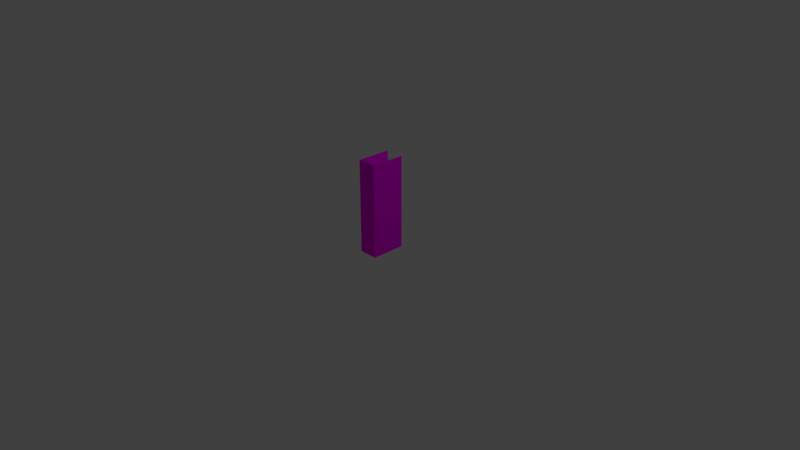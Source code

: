# Source: Regal_schmal.blend  (saved by Blender 2.79.0; exported with 4.5.12 LTS)
import bpy
from mathutils import Matrix  # noqa: F401  (used for matrix-valued properties, if any)

bpy.ops.wm.read_factory_settings(use_empty=True)
scene = bpy.context.scene
scene.name = 'Scene'

# ---- collections
col_collection_1 = bpy.data.collections.new('Collection 1'); scene.collection.children.link(col_collection_1)

# ---- images (referenced by path relative to the original .blend; pixels are not part of the script)
import os
ASSET_DIR = os.environ.get("B2B_ASSET_DIR", "")  # directory of the original .blend (textures are referenced by path, not embedded)
HERE = os.path.dirname(os.path.abspath(__file__))  # packed textures are extracted next to this script under _unpacked/

def load_image(name, relpath, width, height, colorspace="sRGB"):
    """Load a texture the original file referenced (path relative to the .blend, or extracted next to this script)."""
    p = next((c for c in (os.path.join(HERE, relpath), os.path.join(ASSET_DIR, relpath)) if relpath and os.path.exists(c)), "")
    if p:
        img = bpy.data.images.load(p, check_existing=True)
        img.name = name
    else:  # same state as the original file: an image datablock whose file is absent (Cycles renders it pink)
        img = bpy.data.images.new(name, width, height)
        img.source = "FILE"
        img.filepath = "//" + (relpath or name)
    img.colorspace_settings.name = colorspace
    return img
img_wood_texture_vector_jpg = load_image('wood-texture-vector.jpg', 'wood-texture-vector.jpg', 1024, 1024, 'sRGB')

# ---- materials (node trees are filled in below, after node groups)
mat_material = bpy.data.materials.new('Material')
mat_material.alpha_threshold = 0.0
mat_material.roughness = 0.5

# ---- material node trees
mat_material.use_nodes = True; mat_material.node_tree.nodes.clear()
_N = mat_material.node_tree.nodes; _L = mat_material.node_tree.links
n0 = _N.new('ShaderNodeOutputMaterial'); n0.name = 'Material Output'; n0.location = (300, 300)
n1 = _N.new('ShaderNodeBsdfDiffuse'); n1.name = 'Diffuse BSDF'; n1.location = (-29, 343)
n2 = _N.new('ShaderNodeTexEnvironment'); n2.name = 'Environment Texture'; n2.location = (-324, 319)
n2.width = 140
n2.image = img_wood_texture_vector_jpg
_L.new(n1.outputs[0], n0.inputs[0])
_L.new(n2.outputs[0], n1.inputs[0])
n0.is_active_output = True

# ---- world
world_world = bpy.data.worlds.new('World'); scene.world = world_world
world_world.color = (0.05088, 0.05088, 0.05088)
world_world.use_sun_shadow = False
world_world.sun_shadow_jitter_overblur = 0.0
world_world.cycles.sampling_method = 'MANUAL'

# ---- cameras
cam_camera = bpy.data.cameras.new('Camera')
cam_camera.clip_end = 100.0
cam_camera.lens = 35.0
cam_camera.sensor_width = 32.0
cam_camera.sensor_height = 18.0
cam_camera.ortho_scale = 7.314
cam_camera.dof.focus_distance = 0.0

# ---- lights
light_lamp = bpy.data.lights.new('Lamp', 'POINT')
light_lamp.transmission_factor = 0.0
light_lamp.cutoff_distance = 30.0
light_lamp.energy = 100.0
light_lamp.shadow_buffer_clip_start = 1.001
light_lamp.shadow_soft_size = 0.1
light_lamp.shadow_maximum_resolution = 0.006
light_lamp.use_absolute_resolution = True

# ---- meshes
me_cube = bpy.data.meshes.new('Cube')
me_cube.from_pydata([(0.1212, 0.01909, 1.267), (0.1212, -0.01909, 1.267), (-0.1212, -0.01909, 1.267), (-0.1212, 0.01909, 1.267), (0.1212, 0.01909, 0.3437), (0.1212, 0.01909, 0.7118), (0.1212, 0.01909, 1.08), (-0.1212, 0.01909, 0.3437), (-0.1212, 0.01909, 0.7118), (-0.1212, 0.01909, 1.08), (0.1212, 0.01909, 1.1), (-0.1212, 0.01909, 1.1), (0.1212, 0.01909, 0.7318), (-0.1212, 0.01909, 0.7318), (0.1212, 0.01909, 0.3644), (-0.1212, 0.01909, 0.3644), (0.1212, 0.4491, 0.3437), (-0.1212, 0.4491, 0.3437), (0.1212, 0.4491, 0.3644), (-0.1212, 0.4491, 0.3644), (0.1212, 0.4491, 0.7118), (-0.1212, 0.4491, 0.7118), (0.1212, 0.4491, 0.7318), (-0.1212, 0.4491, 0.7318), (0.1212, 0.4491, 1.08), (-0.1212, 0.4491, 1.08), (0.1212, 0.4491, 1.1), (-0.1212, 0.4491, 1.1), (0.1212, 0.01909, 0.01706), (0.1212, -0.01909, 0.01706), (-0.1212, -0.01909, 0.01706), (-0.1212, 0.01909, 0.01706), (0.1297, 0.01909, 1.1), (0.1297, 0.01909, 1.267), (0.1297, -0.01909, 1.1), (0.1297, -0.01909, 1.267), (0.1297, 0.01909, 0.3437), (0.1297, -0.01909, 0.3437), (0.1297, 0.01909, 0.7118), (0.1297, -0.01909, 0.7118), (0.1297, 0.01909, 1.08), (0.1297, -0.01909, 1.08), (0.1297, 0.01909, 0.7318), (0.1297, -0.01909, 0.7318), (0.1297, 0.01909, 0.3644), (0.1297, -0.01909, 0.3644), (0.1297, 0.01909, 0.01706), (0.1297, -0.01909, 0.01706), (-0.1297, -0.01909, 1.1), (-0.1297, -0.01909, 1.267), (-0.1297, 0.01909, 1.1), (-0.1297, 0.01909, 1.267), (-0.1297, -0.01909, 0.3437), (-0.1297, 0.01909, 0.3437), (-0.1297, -0.01909, 0.7118), (-0.1297, 0.01909, 0.7118), (-0.1297, -0.01909, 1.08), (-0.1297, 0.01909, 1.08), (-0.1297, -0.01909, 0.7318), (-0.1297, 0.01909, 0.7318), (-0.1297, -0.01909, 0.3644), (-0.1297, 0.01909, 0.3644), (-0.1297, -0.01909, 0.01706), (-0.1297, 0.01909, 0.01706), (-0.1212, 0.4491, 1.1), (-0.1212, 0.4491, 1.267), (-0.1297, 0.4491, 1.267), (-0.1297, 0.4491, 1.1), (-0.1212, 0.4491, 1.08), (-0.1212, 0.4491, 0.7118), (-0.1212, 0.4491, 0.7318), (-0.1297, 0.4491, 0.7118), (-0.1212, 0.4491, 0.3437), (-0.1212, 0.4491, 0.3644), (-0.1297, 0.4491, 0.3644), (-0.1212, 0.4491, 0.01706), (-0.1297, 0.4491, 1.08), (-0.1297, 0.4491, 0.7318), (-0.1297, 0.4491, 0.3437), (-0.1297, 0.4491, 0.01706), (0.1212, 0.01909, 1.1), (0.1212, 0.01909, 1.267), (0.1297, 0.01909, 1.08), (0.1212, 0.01909, 1.08), (0.1297, 0.01909, 1.1), (0.1212, 0.01909, 0.7118), (0.1212, 0.01909, 0.7318), (0.1212, 0.01909, 0.3437), (0.1212, 0.01909, 0.3644), (0.1212, 0.01909, 0.01706), (0.1297, 0.01909, 0.01706), (0.1297, 0.01909, 1.267), (0.1297, 0.01909, 0.7118), (0.1297, 0.01909, 0.7318), (0.1297, 0.01909, 0.3437), (0.1297, 0.01909, 0.3644), (0.1212, 0.4491, 1.1), (0.1212, 0.4491, 1.267), (0.1297, 0.4491, 1.08), (0.1212, 0.4491, 1.08), (0.1297, 0.4491, 1.1), (0.1212, 0.4491, 0.7118), (0.1212, 0.4491, 0.7318), (0.1212, 0.4491, 0.3437), (0.1212, 0.4491, 0.3644), (0.1212, 0.4491, 0.01706), (0.1297, 0.4491, 0.01706), (0.1297, 0.4491, 1.267), (0.1297, 0.4491, 0.7118), (0.1297, 0.4491, 0.7318), (0.1297, 0.4491, 0.3437), (0.1297, 0.4491, 0.3644), (0.1297, -0.01909, -0.002938), (0.1212, -0.01909, -0.002938), (0.1212, 0.01909, -0.002938), (0.1297, 0.01909, -0.002938), (-0.1212, 0.01909, -0.002938), (-0.1212, -0.01909, -0.002938), (-0.1297, -0.01909, -0.002938), (-0.1297, 0.01909, -0.002938), (-0.1212, 0.4491, -0.002938), (-0.1297, 0.4491, -0.002938), (0.1212, 0.01909, -0.002938), (0.1297, 0.01909, -0.002938), (0.1212, 0.4491, -0.002938), (0.1297, 0.4491, -0.002938)], [], [(0, 3, 2, 1), (0, 1, 35, 33), (6, 9, 25, 24), (12, 5, 20, 22), (14, 4, 16, 18), (0, 10, 11, 3), (28, 4, 87, 89), (14, 5, 85, 88), (7, 31, 75, 72), (18, 16, 17, 19), (15, 14, 18, 19), (4, 7, 17, 16), (7, 15, 19, 17), (22, 20, 21, 23), (13, 12, 22, 23), (8, 13, 23, 21), (5, 8, 21, 20), (26, 24, 25, 27), (9, 11, 27, 25), (11, 10, 26, 27), (10, 6, 24, 26), (3, 11, 64, 65), (8, 5, 14, 15), (4, 14, 88, 87), (9, 6, 12, 13), (7, 4, 28, 31), (46, 47, 112, 115), (106, 90, 123, 125), (32, 33, 35, 34), (40, 32, 34, 41), (38, 42, 43, 39), (36, 44, 45, 37), (39, 45, 44, 38), (41, 43, 42, 40), (36, 37, 47, 46), (5, 12, 86, 85), (40, 42, 93, 82), (6, 10, 80, 83), (42, 38, 92, 93), (48, 49, 51, 50), (56, 48, 50, 57), (54, 58, 59, 55), (52, 60, 61, 53), (55, 61, 60, 54), (57, 59, 58, 56), (52, 53, 63, 62), (57, 50, 67, 76), (8, 15, 73, 69), (51, 3, 65, 66), (53, 61, 74, 78), (2, 3, 51, 49), (72, 75, 79, 78), (65, 64, 67, 66), (69, 73, 74, 71), (64, 68, 76, 67), (68, 70, 77, 76), (70, 69, 71, 77), (73, 72, 78, 74), (50, 51, 66, 67), (61, 55, 71, 74), (55, 59, 77, 71), (59, 57, 76, 77), (11, 9, 68, 64), (9, 13, 70, 68), (13, 8, 69, 70), (15, 7, 72, 73), (63, 53, 78, 79), (83, 80, 96, 99), (89, 87, 103, 105), (94, 90, 106, 110), (86, 83, 99, 102), (82, 93, 109, 98), (80, 81, 97, 96), (88, 85, 101, 104), (44, 36, 94, 95), (12, 6, 83, 86), (36, 46, 90, 94), (10, 0, 81, 80), (0, 33, 91, 81), (32, 40, 82, 84), (33, 32, 84, 91), (38, 44, 95, 92), (46, 28, 89, 90), (103, 104, 111, 110), (101, 102, 109, 108), (99, 96, 100, 98), (105, 103, 110, 106), (104, 101, 108, 111), (102, 99, 98, 109), (96, 97, 107, 100), (91, 84, 100, 107), (84, 82, 98, 100), (85, 86, 102, 101), (93, 92, 108, 109), (87, 88, 104, 103), (95, 94, 110, 111), (89, 28, 114, 122), (81, 91, 107, 97), (92, 95, 111, 108), (29, 28, 114, 113), (113, 114, 115, 112), (116, 119, 121, 120), (116, 117, 118, 119), (123, 122, 124, 125), (122, 114, 116, 120, 124), (75, 105, 124, 120), (90, 89, 122, 123), (62, 63, 119, 118), (63, 79, 121, 119), (28, 89, 105, 75, 31), (28, 46, 115, 114), (31, 30, 117, 116), (79, 75, 120, 121), (105, 106, 125, 124), (113, 114, 116, 117), (1, 2, 49, 48, 56, 58, 54, 60, 52, 62, 118, 117, 113, 112, 47, 37, 45, 39, 43, 41, 34, 35)])
_uv = me_cube.uv_layers.new(name='UVMap')
_uv.uv.foreach_set('vector', [0.3877, 0.3851, 0.3877, 0.6384, 0.3797, 0.6384, 0.3797, 0.3851, 0.3877, 0.3851, 0.3797, 0.3851, 0.3797, 0.3763, 0.3877, 0.3763, 0.6635, 0.3763, 0.6635, 0.6296, 0.573, 0.6296, 0.573, 0.3763, 0.2704, 0.8711, 0.2662, 0.8711, 0.2662, 0.7452, 0.2704, 0.7452, 0.2482, 0.7452, 0.2526, 0.7452, 0.2526, 0.8711, 0.2482, 0.8711, 0.4829, 0.3587, 0.4829, 0.3083, 0.6602, 0.3083, 0.6602, 0.3587, 0.0, 0.0, 0.0, 0.0, 0.0, 0.0, 0.0, 0.0, 0.0, 0.0, 0.0, 0.0, 0.0, 0.0, 0.0, 0.0, 0.1842, 0.6467, 0.1842, 0.7423, 0.0937, 0.7423, 0.0937, 0.6467, 0.6758, 0.3763, 0.6802, 0.3763, 0.6802, 0.6296, 0.6758, 0.6296, 0.4804, 0.8858, 0.4804, 0.6325, 0.5709, 0.6325, 0.5709, 0.8858, 0.4622, 0.6501, 0.4622, 0.9034, 0.3716, 0.9034, 0.3716, 0.6501, 0.2769, 0.8711, 0.2725, 0.8711, 0.2725, 0.7452, 0.2769, 0.7452, 0.6758, 0.6325, 0.68, 0.6325, 0.68, 0.8858, 0.6758, 0.8858, 0.4956, 0.2548, 0.4956, 0.001464, 0.5862, 0.001464, 0.5862, 0.2548, 0.2589, 0.8711, 0.2547, 0.8711, 0.2547, 0.7452, 0.2589, 0.7452, 0.6635, 0.6325, 0.6635, 0.8858, 0.573, 0.8858, 0.573, 0.6325, 0.6821, 0.6325, 0.6863, 0.6325, 0.6863, 0.8858, 0.6821, 0.8858, 0.01157, 0.877, 0.007365, 0.877, 0.007365, 0.7511, 0.01157, 0.7511, 0.4804, 0.6296, 0.4804, 0.3763, 0.5709, 0.3763, 0.5709, 0.6296, 0.005259, 0.877, 0.001053, 0.877, 0.001053, 0.7511, 0.005259, 0.7511, 0.1842, 0.3763, 0.1842, 0.4253, 0.0937, 0.4253, 0.0937, 0.3763, 0.6598, 0.673, 0.4824, 0.673, 0.4824, 0.5685, 0.6598, 0.5685, 0.0, 0.0, 0.0, 0.0, 0.0, 0.0, 0.0, 0.0, 0.6602, 0.4664, 0.4829, 0.4664, 0.4829, 0.3617, 0.6602, 0.3617, 0.6598, 0.5655, 0.4824, 0.5655, 0.4824, 0.4672, 0.6598, 0.4672, 0.8967, 0.6291, 0.8887, 0.6291, 0.8887, 0.6232, 0.8967, 0.6232, 0.9875, 0.6291, 0.897, 0.6291, 0.897, 0.6232, 0.9875, 0.6232, 0.8967, 0.946, 0.8967, 0.9951, 0.8887, 0.9951, 0.8887, 0.946, 0.8967, 0.9402, 0.8967, 0.946, 0.8887, 0.946, 0.8887, 0.9402, 0.8967, 0.8324, 0.8967, 0.8383, 0.8887, 0.8383, 0.8887, 0.8324, 0.8967, 0.7247, 0.8967, 0.7307, 0.8887, 0.7307, 0.8887, 0.7247, 0.8887, 0.8324, 0.8887, 0.7307, 0.8967, 0.7307, 0.8967, 0.8324, 0.8887, 0.9402, 0.8887, 0.8383, 0.8967, 0.8383, 0.8967, 0.9402, 0.8967, 0.7247, 0.8887, 0.7247, 0.8887, 0.6291, 0.8967, 0.6291, 0.0, 0.0, 0.0, 0.0, 0.0, 0.0, 0.0, 0.0, 0.0, 0.0, 0.0, 0.0, 0.0, 0.0, 0.0, 0.0, 0.0, 0.0, 0.0, 0.0, 0.0, 0.0, 0.0, 0.0, 0.0, 0.0, 0.0, 0.0, 0.0, 0.0, 0.0, 0.0, 0.6932, 0.9467, 0.6932, 0.9958, 0.6851, 0.9958, 0.6851, 0.9467, 0.6932, 0.9409, 0.6932, 0.9467, 0.6851, 0.9467, 0.6851, 0.9409, 0.6932, 0.8331, 0.6932, 0.839, 0.6851, 0.839, 0.6851, 0.8331, 0.6932, 0.7254, 0.6932, 0.7314, 0.6851, 0.7314, 0.6851, 0.7254, 0.6851, 0.8331, 0.6851, 0.7314, 0.6932, 0.7314, 0.6932, 0.8331, 0.6851, 0.9409, 0.6851, 0.839, 0.6932, 0.839, 0.6932, 0.9409, 0.6932, 0.7254, 0.6851, 0.7254, 0.6851, 0.6298, 0.6932, 0.6298, 0.6858, 0.9409, 0.6858, 0.9467, 0.5953, 0.9467, 0.5953, 0.9409, 0.1842, 0.5389, 0.1842, 0.6406, 0.0937, 0.6406, 0.0937, 0.5389, 0.3877, 0.6471, 0.3877, 0.6384, 0.4783, 0.6384, 0.4783, 0.6471, 0.6858, 0.7254, 0.6858, 0.7314, 0.5953, 0.7314, 0.5953, 0.7254, 0.3797, 0.6384, 0.3877, 0.6384, 0.3877, 0.6471, 0.3797, 0.6471, 0.2043, 0.2719, 0.2043, 0.3675, 0.198, 0.3675, 0.198, 0.2719, 0.2043, 0.001464, 0.2043, 0.05052, 0.198, 0.05052, 0.198, 0.001464, 0.2043, 0.1641, 0.2043, 0.2658, 0.198, 0.2658, 0.198, 0.1641, 0.2043, 0.05052, 0.2043, 0.05637, 0.198, 0.05637, 0.198, 0.05052, 0.2043, 0.05637, 0.2043, 0.1583, 0.198, 0.1583, 0.198, 0.05637, 0.2043, 0.1583, 0.2043, 0.1641, 0.198, 0.1641, 0.198, 0.1583, 0.2043, 0.2658, 0.2043, 0.2719, 0.198, 0.2719, 0.198, 0.2658, 0.6858, 0.9467, 0.6858, 0.9958, 0.5953, 0.9958, 0.5953, 0.9467, 0.6858, 0.7314, 0.6858, 0.8331, 0.5953, 0.8331, 0.5953, 0.7314, 0.6858, 0.8331, 0.6858, 0.839, 0.5953, 0.839, 0.5953, 0.8331, 0.6858, 0.839, 0.6858, 0.9409, 0.5953, 0.9409, 0.5953, 0.839, 0.1842, 0.4253, 0.1842, 0.4312, 0.0937, 0.4312, 0.0937, 0.4253, 0.1842, 0.4312, 0.1842, 0.5331, 0.0937, 0.5331, 0.0937, 0.4312, 0.1842, 0.5331, 0.1842, 0.5389, 0.0937, 0.5389, 0.0937, 0.5331, 0.1842, 0.6406, 0.1842, 0.6467, 0.0937, 0.6467, 0.0937, 0.6406, 0.6858, 0.6298, 0.6858, 0.7254, 0.5953, 0.7254, 0.5953, 0.6298, 0.2769, 0.6874, 0.2769, 0.6932, 0.1863, 0.6932, 0.1863, 0.6874, 0.2769, 0.3763, 0.2769, 0.4719, 0.1863, 0.4719, 0.1863, 0.3763, 0.897, 0.7247, 0.897, 0.6291, 0.9875, 0.6291, 0.9875, 0.7247, 0.2769, 0.5855, 0.2769, 0.6874, 0.1863, 0.6874, 0.1863, 0.5855, 0.897, 0.9402, 0.897, 0.8383, 0.9875, 0.8383, 0.9875, 0.9402, 0.2769, 0.6932, 0.2769, 0.7423, 0.1863, 0.7423, 0.1863, 0.6932, 0.2769, 0.4779, 0.2769, 0.5796, 0.1863, 0.5796, 0.1863, 0.4779, 0.0, 0.0, 0.0, 0.0, 0.0, 0.0, 0.0, 0.0, 0.0, 0.0, 0.0, 0.0, 0.0, 0.0, 0.0, 0.0, 0.0, 0.0, 0.0, 0.0, 0.0, 0.0, 0.0, 0.0, 0.0, 0.0, 0.0, 0.0, 0.0, 0.0, 0.0, 0.0, 0.0, 0.0, 0.0, 0.0, 0.0, 0.0, 0.0, 0.0, 0.0, 0.0, 0.0, 0.0, 0.0, 0.0, 0.0, 0.0, 0.0, 0.0, 0.0, 0.0, 0.0, 0.0, 0.0, 0.0, 0.0, 0.0, 0.0, 0.0, 0.0, 0.0, 0.0, 0.0, 0.0, 0.0, 0.0, 0.0, 0.0, 0.0, 0.0, 0.0, 0.3865, 0.2719, 0.3865, 0.2658, 0.3928, 0.2658, 0.3928, 0.2719, 0.3865, 0.1641, 0.3865, 0.1583, 0.3928, 0.1583, 0.3928, 0.1641, 0.3865, 0.05637, 0.3865, 0.05052, 0.3928, 0.05052, 0.3928, 0.05637, 0.3865, 0.3675, 0.3865, 0.2719, 0.3928, 0.2719, 0.3928, 0.3675, 0.3865, 0.2658, 0.3865, 0.1641, 0.3928, 0.1641, 0.3928, 0.2658, 0.3865, 0.1583, 0.3865, 0.05637, 0.3928, 0.05637, 0.3928, 0.1583, 0.3865, 0.05052, 0.3865, 0.001464, 0.3928, 0.001464, 0.3928, 0.05052, 0.897, 0.9951, 0.897, 0.946, 0.9875, 0.946, 0.9875, 0.9951, 0.897, 0.946, 0.897, 0.9402, 0.9875, 0.9402, 0.9875, 0.946, 0.2769, 0.5796, 0.2769, 0.5855, 0.1863, 0.5855, 0.1863, 0.5796, 0.897, 0.8383, 0.897, 0.8324, 0.9875, 0.8324, 0.9875, 0.8383, 0.2769, 0.4719, 0.2769, 0.4779, 0.1863, 0.4779, 0.1863, 0.4719, 0.897, 0.7307, 0.897, 0.7247, 0.9875, 0.7247, 0.9875, 0.7307, 0.0, 0.0, 0.0, 0.0, 0.0, 0.0, 0.0, 0.0, 0.2398, 0.7452, 0.2461, 0.7452, 0.2461, 0.8711, 0.2398, 0.8711, 0.897, 0.8324, 0.897, 0.7307, 0.9875, 0.7307, 0.9875, 0.8324, 0.4956, 0.2971, 0.4956, 0.2859, 0.4998, 0.2859, 0.4998, 0.2971, 0.5019, 0.2577, 0.5019, 0.2689, 0.4956, 0.2689, 0.4956, 0.2577, 0.287, 0.3851, 0.287, 0.3763, 0.3776, 0.3763, 0.3776, 0.3851, 0.287, 0.3851, 0.279, 0.3851, 0.279, 0.3763, 0.287, 0.3763, 0.287, 0.6471, 0.287, 0.6384, 0.3776, 0.6384, 0.3776, 0.6471, 0.287, 0.6384, 0.287, 0.6384, 0.287, 0.3851, 0.3776, 0.3851, 0.3776, 0.6384, 0.2043, 0.3675, 0.3865, 0.3675, 0.3865, 0.3733, 0.2043, 0.3733, 0.4998, 0.3, 0.4998, 0.3088, 0.4956, 0.3088, 0.4956, 0.3, 0.6932, 0.6298, 0.6851, 0.6298, 0.6851, 0.6239, 0.6932, 0.6239, 0.6858, 0.6298, 0.5953, 0.6298, 0.5953, 0.6239, 0.6858, 0.6239, 0.279, 0.6501, 0.279, 0.6501, 0.3695, 0.6501, 0.3695, 0.9034, 0.279, 0.9034, 0.4956, 0.3205, 0.4956, 0.3117, 0.4998, 0.3117, 0.4998, 0.3205, 0.4956, 0.283, 0.4956, 0.2718, 0.4998, 0.2718, 0.4998, 0.283, 0.198, 0.3675, 0.2043, 0.3675, 0.2043, 0.3733, 0.198, 0.3733, 0.3865, 0.3675, 0.3928, 0.3675, 0.3928, 0.3733, 0.3865, 0.3733, 0.4643, 0.6501, 0.4723, 0.6501, 0.4723, 0.9034, 0.4643, 0.9034, 0.8821, 0.9958, 0.6999, 0.9958, 0.6936, 0.9958, 0.6936, 0.9467, 0.6936, 0.9409, 0.6936, 0.839, 0.6936, 0.8331, 0.6936, 0.7314, 0.6936, 0.7254, 0.6936, 0.6298, 0.6936, 0.6239, 0.6999, 0.6239, 0.8821, 0.6239, 0.8884, 0.6239, 0.8884, 0.6298, 0.8884, 0.7254, 0.8884, 0.7314, 0.8884, 0.8331, 0.8884, 0.839, 0.8884, 0.9409, 0.8884, 0.9467, 0.8884, 0.9958])
me_cube.materials.append(mat_material)
me_cube.use_remesh_preserve_volume = False
me_cube.use_remesh_preserve_attributes = False
me_cube.use_mirror_vertex_groups = False
me_cube.update()

# ---- objects
ob_cube = bpy.data.objects.new('Cube', me_cube)
ob_lamp = bpy.data.objects.new('Lamp', light_lamp)
ob_camera = bpy.data.objects.new('Camera', cam_camera)

# ---- transforms, parenting, visibility, modifiers, constraints
ob_cube.location = (0.0, 0.0, 0.0)
ob_cube.lock_rotations_4d = False
ob_cube.empty_display_type = 'ARROWS'
ob_cube.lineart.crease_threshold = 0.0
ob_lamp.location = (4.076, 1.005, 5.904)
ob_lamp.rotation_euler = (0.6503, 0.05522, 1.866)
ob_lamp.lock_rotations_4d = False
ob_lamp.empty_display_type = 'ARROWS'
ob_lamp.color = (0.0, 0.0, 0.0, 0.0)
ob_lamp.lineart.crease_threshold = 0.0
ob_camera.location = (7.481, -6.508, 5.344)
ob_camera.rotation_euler = (1.109, 0.0, 0.8149)
ob_camera.lock_rotations_4d = False
ob_camera.empty_display_type = 'ARROWS'
ob_camera.color = (0.0, 0.0, 0.0, 0.0)
ob_camera.display_type = 'WIRE'
ob_camera.lineart.crease_threshold = 0.0

# ---- collection membership
col_collection_1.objects.link(ob_cube)
col_collection_1.objects.link(ob_lamp)
col_collection_1.objects.link(ob_camera)

# ---- scene / render settings (as saved in the file)
scene.camera = ob_camera
scene.frame_start = 1; scene.frame_end = 250; scene.frame_set(1)
scene.render.engine = 'CYCLES'
scene.render.resolution_percentage = 50
scene.render.dither_intensity = 0.0
scene.cycles.use_denoising = False
scene.cycles.samples = 128
scene.cycles.sampling_pattern = 'TABULATED_SOBOL'
scene.cycles.use_adaptive_sampling = False
scene.cycles.use_light_tree = False
scene.cycles.blur_glossy = 0.0
scene.cycles.sample_clamp_indirect = 0.0
scene.view_settings.view_transform = 'Standard'
bpy.context.view_layer.update()
